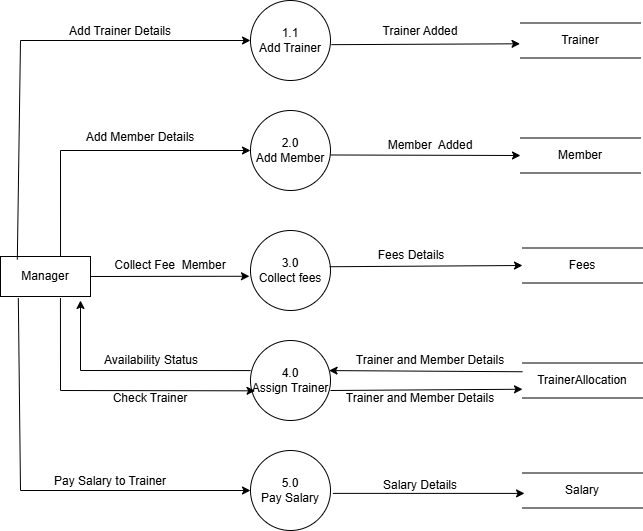

The diagram above was exported from draw.io. Its source (the exported page's mxGraphModel, read from the mxfile embedded in the PNG):
<mxGraphModel dx="223" dy="1726" grid="1" gridSize="10" guides="1" tooltips="1" connect="1" arrows="1" fold="1" page="1" pageScale="1" pageWidth="827" pageHeight="1169" math="0" shadow="0">
  <root>
    <mxCell id="0" />
    <mxCell id="1" parent="0" />
    <mxCell id="hIh9DsLrqrpceg6YFJwU-3" value="Manager" style="html=1;whiteSpace=wrap;" parent="1" vertex="1">
      <mxGeometry x="880" y="-804" width="90" height="40" as="geometry" />
    </mxCell>
    <mxCell id="hIh9DsLrqrpceg6YFJwU-5" value="1.1&lt;div&gt;Add Trainer&lt;/div&gt;" style="ellipse;whiteSpace=wrap;html=1;aspect=fixed;" parent="1" vertex="1">
      <mxGeometry x="1130" y="-1060" width="80" height="80" as="geometry" />
    </mxCell>
    <mxCell id="hIh9DsLrqrpceg6YFJwU-6" value="2.0&lt;div&gt;Add Member&lt;/div&gt;" style="ellipse;whiteSpace=wrap;html=1;aspect=fixed;" parent="1" vertex="1">
      <mxGeometry x="1130" y="-950" width="80" height="80" as="geometry" />
    </mxCell>
    <mxCell id="hIh9DsLrqrpceg6YFJwU-7" value="3.0&lt;div&gt;Collect fees&lt;/div&gt;" style="ellipse;whiteSpace=wrap;html=1;aspect=fixed;" parent="1" vertex="1">
      <mxGeometry x="1130" y="-830" width="80" height="80" as="geometry" />
    </mxCell>
    <mxCell id="hIh9DsLrqrpceg6YFJwU-8" value="5.0&lt;div&gt;Pay Salary&lt;/div&gt;" style="ellipse;whiteSpace=wrap;html=1;aspect=fixed;" parent="1" vertex="1">
      <mxGeometry x="1130" y="-610" width="80" height="80" as="geometry" />
    </mxCell>
    <mxCell id="hIh9DsLrqrpceg6YFJwU-10" value="4.0&lt;div&gt;Assign Trainer&lt;/div&gt;" style="ellipse;whiteSpace=wrap;html=1;aspect=fixed;" parent="1" vertex="1">
      <mxGeometry x="1130" y="-720" width="80" height="80" as="geometry" />
    </mxCell>
    <mxCell id="hIh9DsLrqrpceg6YFJwU-14" value="Trainer" style="shape=partialRectangle;whiteSpace=wrap;html=1;left=0;right=0;fillColor=none;" parent="1" vertex="1">
      <mxGeometry x="1400" y="-1037.5" width="120" height="35" as="geometry" />
    </mxCell>
    <mxCell id="hIh9DsLrqrpceg6YFJwU-15" value="Member" style="shape=partialRectangle;whiteSpace=wrap;html=1;left=0;right=0;fillColor=none;" parent="1" vertex="1">
      <mxGeometry x="1400" y="-922.5" width="120" height="35" as="geometry" />
    </mxCell>
    <mxCell id="hIh9DsLrqrpceg6YFJwU-16" value="Fees" style="shape=partialRectangle;whiteSpace=wrap;html=1;left=0;right=0;fillColor=none;" parent="1" vertex="1">
      <mxGeometry x="1402" y="-812.5" width="120" height="35" as="geometry" />
    </mxCell>
    <mxCell id="hIh9DsLrqrpceg6YFJwU-17" value="TrainerAllocation" style="shape=partialRectangle;whiteSpace=wrap;html=1;left=0;right=0;fillColor=none;" parent="1" vertex="1">
      <mxGeometry x="1402" y="-697.5" width="120" height="35" as="geometry" />
    </mxCell>
    <mxCell id="hIh9DsLrqrpceg6YFJwU-18" value="Salary" style="shape=partialRectangle;whiteSpace=wrap;html=1;left=0;right=0;fillColor=none;" parent="1" vertex="1">
      <mxGeometry x="1402" y="-587.5" width="120" height="35" as="geometry" />
    </mxCell>
    <mxCell id="hIh9DsLrqrpceg6YFJwU-19" value="" style="endArrow=classic;html=1;rounded=0;entryX=0;entryY=0.5;entryDx=0;entryDy=0;exitX=0.187;exitY=0.076;exitDx=0;exitDy=0;exitPerimeter=0;" parent="1" source="hIh9DsLrqrpceg6YFJwU-3" target="hIh9DsLrqrpceg6YFJwU-5" edge="1">
      <mxGeometry width="50" height="50" relative="1" as="geometry">
        <mxPoint x="920" y="-820" as="sourcePoint" />
        <mxPoint x="980" y="-867.5" as="targetPoint" />
        <Array as="points">
          <mxPoint x="900" y="-1020" />
        </Array>
      </mxGeometry>
    </mxCell>
    <mxCell id="gQEP2GHuCsxXEz0Sh5r--2" value="" style="endArrow=classic;html=1;rounded=0;entryX=0;entryY=0.5;entryDx=0;entryDy=0;exitX=0.198;exitY=1.041;exitDx=0;exitDy=0;exitPerimeter=0;" parent="1" source="hIh9DsLrqrpceg6YFJwU-3" target="hIh9DsLrqrpceg6YFJwU-8" edge="1">
      <mxGeometry width="50" height="50" relative="1" as="geometry">
        <mxPoint x="913" y="-770" as="sourcePoint" />
        <mxPoint x="1260" y="-600" as="targetPoint" />
        <Array as="points">
          <mxPoint x="900" y="-570" />
        </Array>
      </mxGeometry>
    </mxCell>
    <mxCell id="gQEP2GHuCsxXEz0Sh5r--3" value="" style="endArrow=classic;html=1;rounded=0;exitX=0.667;exitY=0;exitDx=0;exitDy=0;entryX=0;entryY=0.5;entryDx=0;entryDy=0;exitPerimeter=0;" parent="1" source="hIh9DsLrqrpceg6YFJwU-3" target="hIh9DsLrqrpceg6YFJwU-6" edge="1">
      <mxGeometry width="50" height="50" relative="1" as="geometry">
        <mxPoint x="960" y="-820" as="sourcePoint" />
        <mxPoint x="1010" y="-870" as="targetPoint" />
        <Array as="points">
          <mxPoint x="940" y="-910" />
        </Array>
      </mxGeometry>
    </mxCell>
    <mxCell id="gQEP2GHuCsxXEz0Sh5r--5" value="" style="endArrow=classic;html=1;rounded=0;exitX=0.666;exitY=1.04;exitDx=0;exitDy=0;exitPerimeter=0;entryX=0.057;entryY=0.629;entryDx=0;entryDy=0;entryPerimeter=0;" parent="1" source="hIh9DsLrqrpceg6YFJwU-3" target="hIh9DsLrqrpceg6YFJwU-10" edge="1">
      <mxGeometry width="50" height="50" relative="1" as="geometry">
        <mxPoint x="940" y="-758" as="sourcePoint" />
        <mxPoint x="1135" y="-670" as="targetPoint" />
        <Array as="points">
          <mxPoint x="940" y="-670" />
        </Array>
      </mxGeometry>
    </mxCell>
    <mxCell id="gQEP2GHuCsxXEz0Sh5r--6" value="" style="endArrow=classic;html=1;rounded=0;exitX=1;exitY=0.5;exitDx=0;exitDy=0;entryX=-0.013;entryY=0.572;entryDx=0;entryDy=0;entryPerimeter=0;" parent="1" source="hIh9DsLrqrpceg6YFJwU-3" target="hIh9DsLrqrpceg6YFJwU-7" edge="1">
      <mxGeometry width="50" height="50" relative="1" as="geometry">
        <mxPoint x="1030" y="-710" as="sourcePoint" />
        <mxPoint x="1080" y="-760" as="targetPoint" />
      </mxGeometry>
    </mxCell>
    <mxCell id="gQEP2GHuCsxXEz0Sh5r--7" value="" style="endArrow=classic;html=1;rounded=0;exitX=1.011;exitY=0.552;exitDx=0;exitDy=0;exitPerimeter=0;entryX=-0.004;entryY=0.594;entryDx=0;entryDy=0;entryPerimeter=0;" parent="1" source="hIh9DsLrqrpceg6YFJwU-5" target="hIh9DsLrqrpceg6YFJwU-14" edge="1">
      <mxGeometry width="50" height="50" relative="1" as="geometry">
        <mxPoint x="1280" y="-940" as="sourcePoint" />
        <mxPoint x="1370" y="-1015" as="targetPoint" />
      </mxGeometry>
    </mxCell>
    <mxCell id="gQEP2GHuCsxXEz0Sh5r--8" value="" style="endArrow=classic;html=1;rounded=0;exitX=1.003;exitY=0.556;exitDx=0;exitDy=0;exitPerimeter=0;entryX=0;entryY=0.5;entryDx=0;entryDy=0;" parent="1" source="hIh9DsLrqrpceg6YFJwU-6" target="hIh9DsLrqrpceg6YFJwU-15" edge="1">
      <mxGeometry width="50" height="50" relative="1" as="geometry">
        <mxPoint x="1300" y="-850" as="sourcePoint" />
        <mxPoint x="1350" y="-900" as="targetPoint" />
      </mxGeometry>
    </mxCell>
    <mxCell id="gQEP2GHuCsxXEz0Sh5r--9" value="" style="endArrow=classic;html=1;rounded=0;exitX=0.99;exitY=0.453;exitDx=0;exitDy=0;exitPerimeter=0;entryX=0;entryY=0.5;entryDx=0;entryDy=0;" parent="1" source="hIh9DsLrqrpceg6YFJwU-7" target="hIh9DsLrqrpceg6YFJwU-16" edge="1">
      <mxGeometry width="50" height="50" relative="1" as="geometry">
        <mxPoint x="1300" y="-720" as="sourcePoint" />
        <mxPoint x="1350" y="-770" as="targetPoint" />
      </mxGeometry>
    </mxCell>
    <mxCell id="gQEP2GHuCsxXEz0Sh5r--10" value="" style="endArrow=classic;html=1;rounded=0;entryX=0;entryY=0.75;entryDx=0;entryDy=0;exitX=1;exitY=0.625;exitDx=0;exitDy=0;exitPerimeter=0;" parent="1" source="hIh9DsLrqrpceg6YFJwU-10" target="hIh9DsLrqrpceg6YFJwU-17" edge="1">
      <mxGeometry width="50" height="50" relative="1" as="geometry">
        <mxPoint x="1220" y="-670" as="sourcePoint" />
        <mxPoint x="1330" y="-670" as="targetPoint" />
      </mxGeometry>
    </mxCell>
    <mxCell id="gQEP2GHuCsxXEz0Sh5r--11" value="" style="endArrow=classic;html=1;rounded=0;exitX=1.03;exitY=0.536;exitDx=0;exitDy=0;exitPerimeter=0;entryX=0.017;entryY=0.583;entryDx=0;entryDy=0;entryPerimeter=0;" parent="1" source="hIh9DsLrqrpceg6YFJwU-8" target="hIh9DsLrqrpceg6YFJwU-18" edge="1">
      <mxGeometry width="50" height="50" relative="1" as="geometry">
        <mxPoint x="1220" y="-480" as="sourcePoint" />
        <mxPoint x="1270" y="-530" as="targetPoint" />
      </mxGeometry>
    </mxCell>
    <mxCell id="gQEP2GHuCsxXEz0Sh5r--12" value="Add Trainer Details" style="text;html=1;align=center;verticalAlign=middle;whiteSpace=wrap;rounded=0;" parent="1" vertex="1">
      <mxGeometry x="930" y="-1044" width="140" height="30" as="geometry" />
    </mxCell>
    <mxCell id="gQEP2GHuCsxXEz0Sh5r--13" value="Add Member Details" style="text;html=1;align=center;verticalAlign=middle;whiteSpace=wrap;rounded=0;" parent="1" vertex="1">
      <mxGeometry x="950" y="-938" width="140" height="30" as="geometry" />
    </mxCell>
    <mxCell id="gQEP2GHuCsxXEz0Sh5r--14" value="Collect Fee&amp;nbsp; Member" style="text;html=1;align=center;verticalAlign=middle;whiteSpace=wrap;rounded=0;" parent="1" vertex="1">
      <mxGeometry x="980" y="-810" width="140" height="30" as="geometry" />
    </mxCell>
    <mxCell id="gQEP2GHuCsxXEz0Sh5r--15" value="Check Trainer" style="text;html=1;align=center;verticalAlign=middle;whiteSpace=wrap;rounded=0;" parent="1" vertex="1">
      <mxGeometry x="960" y="-677" width="140" height="30" as="geometry" />
    </mxCell>
    <mxCell id="gQEP2GHuCsxXEz0Sh5r--16" value="" style="endArrow=classic;html=1;rounded=0;exitX=0.001;exitY=0.376;exitDx=0;exitDy=0;exitPerimeter=0;" parent="1" source="hIh9DsLrqrpceg6YFJwU-10" edge="1">
      <mxGeometry width="50" height="50" relative="1" as="geometry">
        <mxPoint x="920" y="-600" as="sourcePoint" />
        <mxPoint x="960" y="-760" as="targetPoint" />
        <Array as="points">
          <mxPoint x="960" y="-690" />
        </Array>
      </mxGeometry>
    </mxCell>
    <mxCell id="gQEP2GHuCsxXEz0Sh5r--17" value="Availability Status" style="text;html=1;align=center;verticalAlign=middle;whiteSpace=wrap;rounded=0;" parent="1" vertex="1">
      <mxGeometry x="961" y="-715" width="140" height="30" as="geometry" />
    </mxCell>
    <mxCell id="gQEP2GHuCsxXEz0Sh5r--18" value="Pay Salary to Trainer" style="text;html=1;align=center;verticalAlign=middle;whiteSpace=wrap;rounded=0;" parent="1" vertex="1">
      <mxGeometry x="920" y="-594.5" width="140" height="30" as="geometry" />
    </mxCell>
    <mxCell id="gQEP2GHuCsxXEz0Sh5r--19" value="Trainer Added" style="text;html=1;align=center;verticalAlign=middle;whiteSpace=wrap;rounded=0;" parent="1" vertex="1">
      <mxGeometry x="1260" y="-1044" width="80" height="30" as="geometry" />
    </mxCell>
    <mxCell id="gQEP2GHuCsxXEz0Sh5r--20" value="Member&amp;nbsp; Added" style="text;html=1;align=center;verticalAlign=middle;whiteSpace=wrap;rounded=0;" parent="1" vertex="1">
      <mxGeometry x="1260" y="-930" width="100" height="30" as="geometry" />
    </mxCell>
    <mxCell id="gQEP2GHuCsxXEz0Sh5r--21" value="Fees Details" style="text;html=1;align=center;verticalAlign=middle;whiteSpace=wrap;rounded=0;" parent="1" vertex="1">
      <mxGeometry x="1241" y="-820" width="100" height="30" as="geometry" />
    </mxCell>
    <mxCell id="gQEP2GHuCsxXEz0Sh5r--24" value="" style="endArrow=classic;html=1;rounded=0;entryX=0.982;entryY=0.376;entryDx=0;entryDy=0;entryPerimeter=0;exitX=0;exitY=0.25;exitDx=0;exitDy=0;" parent="1" source="hIh9DsLrqrpceg6YFJwU-17" target="hIh9DsLrqrpceg6YFJwU-10" edge="1">
      <mxGeometry width="50" height="50" relative="1" as="geometry">
        <mxPoint x="1220" y="-600" as="sourcePoint" />
        <mxPoint x="1270" y="-650" as="targetPoint" />
      </mxGeometry>
    </mxCell>
    <mxCell id="gQEP2GHuCsxXEz0Sh5r--25" value="Trainer and Member Details" style="text;html=1;align=center;verticalAlign=middle;whiteSpace=wrap;rounded=0;" parent="1" vertex="1">
      <mxGeometry x="1205" y="-677" width="190" height="30" as="geometry" />
    </mxCell>
    <mxCell id="gQEP2GHuCsxXEz0Sh5r--26" value="Trainer and Member Details" style="text;html=1;align=center;verticalAlign=middle;whiteSpace=wrap;rounded=0;" parent="1" vertex="1">
      <mxGeometry x="1215" y="-715" width="190" height="30" as="geometry" />
    </mxCell>
    <mxCell id="gQEP2GHuCsxXEz0Sh5r--27" value="Salary Details" style="text;html=1;align=center;verticalAlign=middle;whiteSpace=wrap;rounded=0;" parent="1" vertex="1">
      <mxGeometry x="1205" y="-590.5" width="190" height="30" as="geometry" />
    </mxCell>
  </root>
</mxGraphModel>